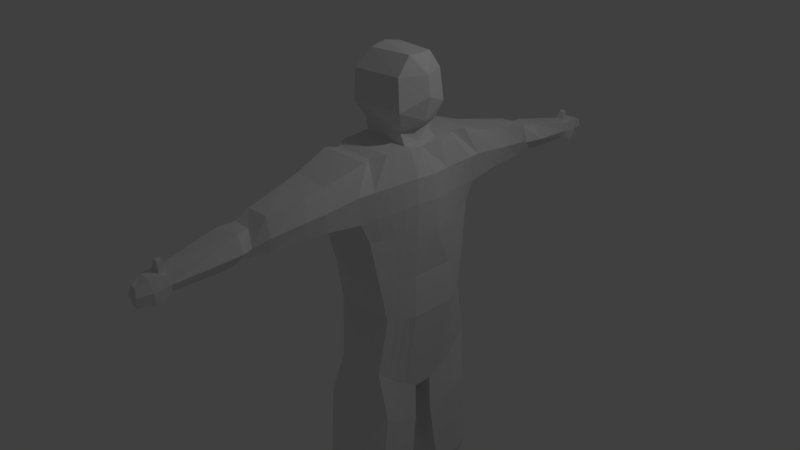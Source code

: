 # Source: Infantry3.blend  (saved by Blender 2.79.0; exported with 4.5.12 LTS)
import bpy
from mathutils import Matrix  # noqa: F401  (used for matrix-valued properties, if any)

bpy.ops.wm.read_factory_settings(use_empty=True)
scene = bpy.context.scene
scene.name = 'Scene'

# ---- collections
col_collection_1 = bpy.data.collections.new('Collection 1'); scene.collection.children.link(col_collection_1)

# ---- world
world_world = bpy.data.worlds.new('World'); scene.world = world_world
world_world.color = (0.05088, 0.05088, 0.05088)
world_world.use_sun_shadow = False
world_world.sun_shadow_jitter_overblur = 0.0
world_world.cycles.sampling_method = 'MANUAL'

# ---- cameras
cam_camera = bpy.data.cameras.new('Camera')
cam_camera.clip_end = 100.0
cam_camera.lens = 35.0
cam_camera.sensor_width = 32.0
cam_camera.sensor_height = 18.0
cam_camera.ortho_scale = 7.314
cam_camera.dof.focus_distance = 0.0

# ---- lights
light_lamp = bpy.data.lights.new('Lamp', 'POINT')
light_lamp.transmission_factor = 0.0
light_lamp.cutoff_distance = 30.0
light_lamp.energy = 100.0
light_lamp.shadow_buffer_clip_start = 1.001
light_lamp.shadow_soft_size = 0.1
light_lamp.shadow_maximum_resolution = 0.006
light_lamp.use_absolute_resolution = True

# ---- meshes
me_cube_001 = bpy.data.meshes.new('Cube.001')
me_cube_001.from_pydata([(0.3493, 0.7541, -1.008), (0.1943, 0.797, 1.739), (0.982, 0.7347, -1.008), (0.8533, 0.797, 1.739), (0.1801, 0.0, -1.299), (0.1809, 0.0, 1.794), (1.0, 0.0, -1.473), (0.9406, 0.0, 1.749), (0.1943, 0.6035, -0.2995), (1.0, 0.6035, -0.2995), (1.152, 0.0, -0.2995), (0.2203, 0.0, -0.2995), (0.199, 0.2303, 1.794), (1.0, 0.1243, -1.464), (0.1943, 0.2303, -1.28), (0.9967, 0.2303, 1.794), (1.158, 0.2782, -0.2995), (0.2239, 0.1777, -0.2995), (0.8957, 0.2303, 1.794), (0.8766, 0.0, 1.794), (0.2324, 0.0, 1.824), (0.2855, 0.2303, 1.827), (0.8749, 0.2672, 2.015), (0.9897, 0.0, 2.055), (0.2311, 0.0, 2.116), (0.2955, 0.2672, 2.015), (0.9308, 0.343, 2.204), (1.056, 0.0, 2.351), (0.1823, 0.0, 2.231), (0.2516, 0.4004, 2.204), (0.8879, 0.3184, 2.59), (1.03, 0.0, 2.59), (0.1823, 0.0, 2.616), (0.2516, 0.3759, 2.59), (0.8879, 0.1545, 2.81), (0.9043, 0.0, 2.81), (0.3256, 0.0, 2.846), (0.3464, 0.212, 2.81), (1.0, 0.9469, -4.389), (0.3439, 0.8667, -4.389), (0.9544, 0.5087, -4.52), (0.406, 0.6088, -4.493), (0.9519, 1.009, -4.795), (0.2615, 0.9646, -4.776), (1.107, 0.5116, -4.907), (0.3016, 0.5295, -4.881), (1.79, 0.6706, -4.576), (1.707, 1.017, -4.541), (1.798, 0.6371, -4.808), (1.719, 1.087, -4.776), (0.2139, 0.9073, 1.126), (0.9161, 0.9073, 1.047), (1.194, 0.0, 1.177), (0.1383, 0.0, 1.177), (1.15, 0.2445, 1.177), (0.154, 0.2148, 1.177), (0.4627, 3.243, 1.202), (0.6376, 3.243, 1.202), (0.455, 3.202, 0.9103), (0.6504, 3.202, 0.9103), (0.2918, 0.2535, 1.932), (0.8109, 0.2234, 1.934), (0.8537, 0.0, 1.94), (0.2436, 0.0, 1.996), (0.2216, 0.8608, 0.7888), (0.9195, 0.7884, 0.7888), (1.203, 0.0, 0.8128), (0.1585, 0.0, 0.8128), (1.153, 0.2528, 0.8128), (0.1712, 0.2057, 0.8128), (0.2015, 0.6925, 0.2298), (0.9693, 0.6925, 0.2298), (1.139, 0.0, 0.2414), (0.1902, 0.0, 0.2414), (1.135, 0.2659, 0.2414), (0.1983, 0.1913, 0.2414), (0.2044, 0.9522, 1.399), (0.9461, 0.9522, 1.399), (1.151, 0.0, 1.475), (0.1217, 0.0, 1.475), (1.121, 0.2376, 1.475), (0.1399, 0.2223, 1.475), (0.4409, 3.222, 1.052), (0.6653, 3.222, 1.052), (0.2896, 1.274, 1.592), (0.2549, 1.343, 1.085), (0.8656, 1.343, 1.085), (0.7941, 1.3, 1.582), (0.9005, 1.383, 1.333), (0.2346, 1.383, 1.333), (0.4133, 2.011, 1.451), (0.7465, 2.028, 1.469), (0.7806, 2.015, 1.222), (0.3828, 1.962, 1.243), (0.4498, 1.946, 1.069), (0.7202, 1.993, 1.025), (0.4086, 2.18, 1.353), (0.6379, 2.179, 1.347), (0.7059, 2.198, 1.146), (0.4564, 2.132, 1.175), (0.4414, 2.228, 1.061), (0.6611, 2.233, 1.036), (0.3922, 2.386, 1.35), (0.6908, 2.344, 1.357), (0.8126, 2.367, 1.182), (0.3154, 2.536, 1.157), (0.3645, 2.508, 0.9755), (0.6314, 2.508, 0.9755), (0.4638, 3.134, 1.201), (0.6384, 3.117, 1.175), (0.6676, 3.104, 1.07), (0.4292, 3.148, 1.07), (0.4803, 3.102, 0.9102), (0.6217, 3.083, 0.9716), (0.3216, 1.549, 1.08), (0.8158, 1.565, 1.065), (0.332, 1.526, 1.543), (0.7778, 1.55, 1.543), (0.8594, 1.6, 1.295), (0.2854, 1.581, 1.302), (0.54, 3.457, 1.155), (0.6154, 3.457, 1.147), (0.4981, 3.474, 1.052), (0.5144, 3.454, 0.9103), (0.635, 3.474, 1.052), (0.593, 3.454, 0.9103), (0.4838, 3.32, 1.202), (0.4621, 3.298, 1.052), (0.6376, 3.32, 1.202), (0.4727, 3.278, 0.9103), (0.6504, 3.278, 0.9103), (0.6653, 3.298, 1.052), (1.018, 0.1305, -1.973), (0.4587, 3.189, 1.202), (0.638, 3.18, 1.189), (0.5899, 3.125, 1.188), (0.5872, 3.184, 1.195), (0.5792, 3.125, 1.314), (0.5199, 3.134, 1.327), (0.5149, 3.189, 1.327), (0.5765, 3.184, 1.321), (1.036, 0.1942, -2.482), (1.025, 0.3026, -3.017), (1.072, 0.3934, -3.501), (1.089, 0.4446, -4.01), (0.8628, 0.9178, -3.825), (0.8684, 0.9275, -3.262), (0.8739, 0.8882, -2.698), (0.823, 0.8296, -2.135), (0.8285, 0.7904, -1.571), (0.222, 0.8431, -1.571), (0.2165, 0.8745, -2.135), (0.2109, 0.9059, -2.698), (0.2054, 0.9372, -3.262), (0.1999, 0.9197, -3.825), (0.2838, 0.4796, -3.958), (0.2659, 0.4298, -3.422), (0.248, 0.3799, -2.887), (0.2301, 0.3032, -2.351), (0.2122, 0.2374, -1.816), (0.1885, 0.5109, 1.767), (1.016, 0.4646, -1.238), (0.2092, 0.3885, -0.2995), (0.2108, 0.5182, -1.145), (0.91, 0.5109, 1.767), (1.08, 0.4393, -0.2995), (1.138, 0.7296, -4.455), (0.2945, 0.7624, -4.442), (1.03, 0.736, -4.852), (0.2485, 0.7624, -4.829), (1.749, 0.8423, -4.559), (1.759, 0.9001, -4.792), (1.034, 0.5726, 1.112), (0.1837, 0.5576, 1.152), (0.1962, 0.53, 0.8009), (1.037, 0.518, 0.8009), (1.053, 0.4771, 0.2356), (0.1999, 0.4394, 0.2356), (1.034, 0.5914, 1.437), (0.1718, 0.5836, 1.437), (0.2171, 0.5589, -1.695), (0.2234, 0.5996, -2.244), (0.2296, 0.6403, -2.793), (0.2359, 0.681, -3.343), (0.2422, 0.7217, -3.892), (1.073, 0.5322, -1.774), (1.08, 0.5763, -2.31), (1.096, 0.5971, -2.846), (1.076, 0.6413, -3.383), (1.1, 0.6854, -3.919), (1.027, 0.1669, -2.228), (0.8258, 0.81, -1.853), (0.2193, 0.8588, -1.853), (0.2211, 0.2744, -2.084), (1.077, 0.5543, -2.042), (0.2202, 0.5792, -1.969), (0.2552, 0.6487, 1.718), (0.9999, 0.5947, -1.127), (0.2021, 0.492, -0.2995), (1.076, 0.8825, -4.423), (0.9926, 0.8919, -4.824), (1.729, 0.9266, -4.551), (1.74, 1.029, -4.785), (0.1982, 0.726, 1.139), (0.2084, 0.6893, 0.7951), (0.2006, 0.5613, 0.2328), (0.1875, 0.7611, 1.419), (1.072, 0.6763, -1.676), (1.073, 0.7181, -2.226), (1.074, 0.7571, -2.775), (1.075, 0.7989, -3.324), (1.089, 0.8407, -3.874), (0.2775, 0.6318, -1.079), (0.7586, 0.6487, 1.723), (1.041, 0.5184, -0.2995), (0.2684, 0.8768, -4.416), (0.2224, 0.8768, -4.804), (0.9774, 0.7338, 1.081), (0.9807, 0.6482, 0.7951), (1.013, 0.5808, 0.2328), (0.9918, 0.7651, 1.419), (0.2195, 0.6957, -1.635), (0.2201, 0.732, -2.191), (0.2206, 0.7682, -2.748), (0.2212, 0.8044, -3.304), (0.2218, 0.8406, -3.86), (1.072, 0.6972, -1.951), (0.2198, 0.7138, -1.913), (0.2025, 0.3742, -1.213), (0.9568, 0.3706, 1.78), (1.119, 0.3587, -0.2995), (0.3211, 0.6459, -4.467), (0.2751, 0.6459, -4.855), (1.092, 0.4085, 1.145), (1.095, 0.3854, 0.8069), (1.094, 0.3715, 0.2385), (1.078, 0.4145, 1.456), (0.2146, 0.4195, -1.755), (0.2267, 0.4648, -2.298), (0.2388, 0.5101, -2.84), (0.2509, 0.5554, -3.383), (0.263, 0.6007, -3.925), (0.1937, 0.3706, 1.775), (1.008, 0.2944, -1.351), (0.2166, 0.2831, -0.2995), (1.081, 0.574, -4.487), (1.069, 0.5772, -4.879), (1.769, 0.7565, -4.567), (1.779, 0.7686, -4.8), (0.1688, 0.3862, 1.164), (0.1837, 0.3678, 0.8069), (0.1991, 0.3153, 0.2385), (0.1559, 0.403, 1.456), (1.046, 0.3527, -1.874), (1.058, 0.3993, -2.396), (1.045, 0.4342, -2.919), (1.089, 0.4808, -3.442), (1.106, 0.5274, -3.965), (0.2207, 0.4422, -2.027), (1.052, 0.376, -2.135), (0.9825, 0.3584, -3.218), (0.8261, 0.858, -3.0), (0.2849, 0.8692, -3.0), (0.3247, 0.4474, -3.143), (0.9628, 0.6224, -3.11), (0.305, 0.6562, -3.072), (0.9921, 0.752, -3.057), (0.2953, 0.7588, -3.038), (0.3149, 0.5518, -3.108), (0.9726, 0.4904, -3.164)], [], [(206, 196, 1, 76), (111, 108, 133, 56, 82), (7, 15, 18, 19), (14, 13, 6, 4), (80, 15, 7, 78), (13, 16, 10, 6), (0, 8, 9, 2), (212, 198, 8, 0), (4, 11, 17, 14), (243, 230, 16, 13), (236, 229, 15, 80), (257, 144, 40, 245), (229, 242, 12, 15), (79, 5, 12, 81), (61, 60, 25, 22), (15, 12, 21, 18), (5, 7, 19, 20), (12, 5, 20, 21), (24, 23, 27, 28), (63, 62, 23, 24), (60, 63, 24, 25), (62, 61, 22, 23), (29, 28, 32, 33), (25, 24, 28, 29), (23, 22, 26, 27), (22, 25, 29, 26), (30, 33, 37, 34), (27, 26, 30, 31), (26, 29, 33, 30), (28, 27, 31, 32), (34, 37, 36, 35), (32, 31, 35, 36), (33, 32, 36, 37), (31, 30, 34, 35), (215, 39, 43, 216), (225, 154, 39, 215), (144, 155, 41, 40), (154, 145, 38, 39), (232, 246, 44, 45), (39, 38, 42, 43), (40, 41, 45, 44), (200, 42, 49, 202), (247, 46, 48, 248), (42, 38, 47, 49), (245, 40, 46, 247), (40, 44, 48, 46), (67, 53, 55, 69), (234, 233, 54, 68), (68, 54, 52, 66), (64, 50, 51, 65), (204, 203, 50, 64), (126, 128, 121, 120), (113, 112, 58, 59), (0, 2, 149, 150), (110, 113, 59, 83), (19, 18, 61, 62), (21, 20, 63, 60), (20, 19, 62, 63), (18, 21, 60, 61), (205, 204, 64, 70), (70, 64, 65, 71), (74, 68, 66, 72), (235, 234, 68, 74), (73, 67, 69, 75), (11, 73, 75, 17), (230, 235, 74, 16), (16, 74, 72, 10), (8, 70, 71, 9), (198, 205, 70, 8), (109, 110, 83, 57, 134), (127, 126, 120, 122), (53, 79, 81, 55), (233, 236, 80, 54), (54, 80, 78, 52), (112, 111, 82, 58), (203, 206, 76, 50), (50, 76, 89, 85), (3, 77, 88, 87), (77, 51, 86, 88), (1, 3, 87, 84), (51, 50, 85, 86), (76, 1, 84, 89), (114, 119, 93, 94), (117, 118, 92, 91), (118, 115, 95, 92), (116, 117, 91, 90), (115, 114, 94, 95), (119, 116, 90, 93), (94, 93, 99, 100), (91, 92, 98, 97), (92, 95, 101, 98), (90, 91, 97, 96), (95, 94, 100, 101), (93, 90, 96, 99), (100, 99, 105, 106), (97, 98, 104, 103), (98, 101, 107, 104), (96, 97, 103, 102), (101, 100, 106, 107), (99, 96, 102, 105), (106, 105, 111, 112), (103, 104, 110, 109), (104, 107, 113, 110), (102, 103, 109, 135, 108), (107, 106, 112, 113), (105, 102, 108, 111), (89, 84, 116, 119), (86, 85, 114, 115), (84, 87, 117, 116), (88, 86, 115, 118), (87, 88, 118, 117), (85, 89, 119, 114), (122, 120, 121, 124), (123, 122, 124, 125), (130, 129, 123, 125), (128, 131, 124, 121), (129, 127, 122, 123), (131, 130, 125, 124), (83, 59, 130, 131), (58, 82, 127, 129), (57, 83, 131, 128), (59, 58, 129, 130), (82, 56, 126, 127), (56, 57, 128, 126), (192, 191, 148, 151), (108, 135, 137, 138), (135, 109, 134, 136), (138, 137, 140, 139), (135, 136, 140, 137), (133, 108, 138, 139), (136, 133, 139, 140), (133, 136, 134, 57, 56), (151, 148, 147, 152), (262, 261, 146, 153), (153, 146, 145, 154), (13, 14, 159, 132), (190, 193, 158, 141), (141, 158, 157, 142), (260, 263, 156, 143), (143, 156, 155, 144), (212, 0, 150, 221), (227, 192, 151, 222), (222, 151, 152, 223), (267, 262, 153, 224), (224, 153, 154, 225), (243, 13, 132, 253), (259, 190, 141, 254), (254, 141, 142, 255), (269, 260, 143, 256), (256, 143, 144, 257), (210, 188, 189, 211), (266, 264, 188, 210), (208, 186, 187, 209), (226, 194, 186, 208), (197, 161, 185, 207), (240, 183, 184, 241), (268, 265, 183, 240), (238, 181, 182, 239), (258, 195, 181, 238), (228, 163, 180, 237), (249, 252, 179, 173), (217, 220, 178, 172), (244, 251, 177, 162), (214, 219, 176, 165), (219, 218, 175, 176), (251, 250, 174, 177), (250, 249, 173, 174), (218, 217, 172, 175), (199, 166, 170, 201), (201, 170, 171, 202), (246, 168, 171, 248), (216, 200, 168, 169), (241, 184, 167, 231), (231, 167, 169, 232), (213, 196, 160, 164), (211, 189, 166, 199), (220, 213, 164, 178), (197, 214, 165, 161), (228, 244, 162, 163), (252, 242, 160, 179), (237, 180, 195, 258), (207, 185, 194, 226), (253, 132, 190, 259), (221, 150, 192, 227), (132, 159, 193, 190), (150, 149, 191, 192), (180, 221, 227, 195), (149, 207, 226, 191), (2, 9, 214, 197), (77, 3, 213, 220), (145, 211, 199, 38), (3, 1, 196, 213), (43, 42, 200, 216), (47, 201, 202, 49), (38, 199, 201, 47), (65, 51, 217, 218), (71, 65, 218, 219), (9, 71, 219, 214), (51, 77, 220, 217), (2, 197, 207, 149), (191, 226, 208, 148), (148, 208, 209, 147), (261, 266, 210, 146), (146, 210, 211, 145), (183, 224, 225, 184), (265, 267, 224, 183), (181, 222, 223, 182), (195, 227, 222, 181), (163, 212, 221, 180), (173, 179, 206, 203), (162, 177, 205, 198), (177, 174, 204, 205), (174, 173, 203, 204), (168, 200, 202, 171), (184, 225, 215, 167), (167, 215, 216, 169), (163, 162, 198, 212), (179, 160, 196, 206), (185, 253, 259, 194), (159, 237, 258, 193), (81, 12, 242, 252), (14, 17, 244, 228), (41, 231, 232, 45), (155, 241, 231, 41), (44, 246, 248, 48), (69, 55, 249, 250), (75, 69, 250, 251), (17, 75, 251, 244), (55, 81, 252, 249), (14, 228, 237, 159), (193, 258, 238, 158), (158, 238, 239, 157), (263, 268, 240, 156), (156, 240, 241, 155), (188, 256, 257, 189), (264, 269, 256, 188), (186, 254, 255, 187), (194, 259, 254, 186), (161, 243, 253, 185), (172, 178, 236, 233), (165, 176, 235, 230), (176, 175, 234, 235), (175, 172, 233, 234), (166, 245, 247, 170), (170, 247, 248, 171), (169, 168, 246, 232), (164, 160, 242, 229), (189, 257, 245, 166), (178, 164, 229, 236), (161, 165, 230, 243), (187, 255, 269, 264), (157, 239, 268, 263), (182, 223, 267, 265), (147, 209, 266, 261), (239, 182, 265, 268), (209, 187, 264, 266), (255, 142, 260, 269), (223, 152, 262, 267), (142, 157, 263, 260), (152, 147, 261, 262)])
me_cube_001.use_remesh_preserve_volume = False
me_cube_001.use_remesh_preserve_attributes = False
me_cube_001.use_mirror_vertex_groups = False
me_cube_001.update()

# ---- objects
ob_cube = bpy.data.objects.new('Cube', me_cube_001)
ob_lamp = bpy.data.objects.new('Lamp', light_lamp)
ob_camera = bpy.data.objects.new('Camera', cam_camera)

# ---- transforms, parenting, visibility, modifiers, constraints
ob_cube.location = (0.0, 0.0, 0.0)
ob_cube.lineart.crease_threshold = 0.0
_m = ob_cube.modifiers.new('Mirror', 'MIRROR')
_m.use_axis = (False, True, False)
ob_lamp.location = (4.076, 1.005, 5.904)
ob_lamp.rotation_euler = (0.6503, 0.05522, 1.866)
ob_lamp.lock_rotations_4d = False
ob_lamp.empty_display_type = 'ARROWS'
ob_lamp.color = (0.0, 0.0, 0.0, 0.0)
ob_lamp.lineart.crease_threshold = 0.0
ob_camera.location = (7.481, -6.508, 5.344)
ob_camera.rotation_euler = (1.109, 0.0, 0.8149)
ob_camera.lock_rotations_4d = False
ob_camera.empty_display_type = 'ARROWS'
ob_camera.color = (0.0, 0.0, 0.0, 0.0)
ob_camera.display_type = 'WIRE'
ob_camera.lineart.crease_threshold = 0.0

# ---- collection membership
col_collection_1.objects.link(ob_cube)
col_collection_1.objects.link(ob_lamp)
col_collection_1.objects.link(ob_camera)

# ---- scene / render settings (as saved in the file)
scene.camera = ob_camera
scene.frame_start = 1; scene.frame_end = 250; scene.frame_set(1)
scene.render.engine = 'CYCLES'
scene.render.resolution_percentage = 50
scene.render.dither_intensity = 0.0
scene.cycles.use_denoising = False
scene.cycles.samples = 128
scene.cycles.sampling_pattern = 'TABULATED_SOBOL'
scene.cycles.use_adaptive_sampling = False
scene.cycles.use_light_tree = False
scene.cycles.blur_glossy = 0.0
scene.cycles.sample_clamp_indirect = 0.0
scene.view_settings.view_transform = 'Standard'
bpy.context.view_layer.update()
